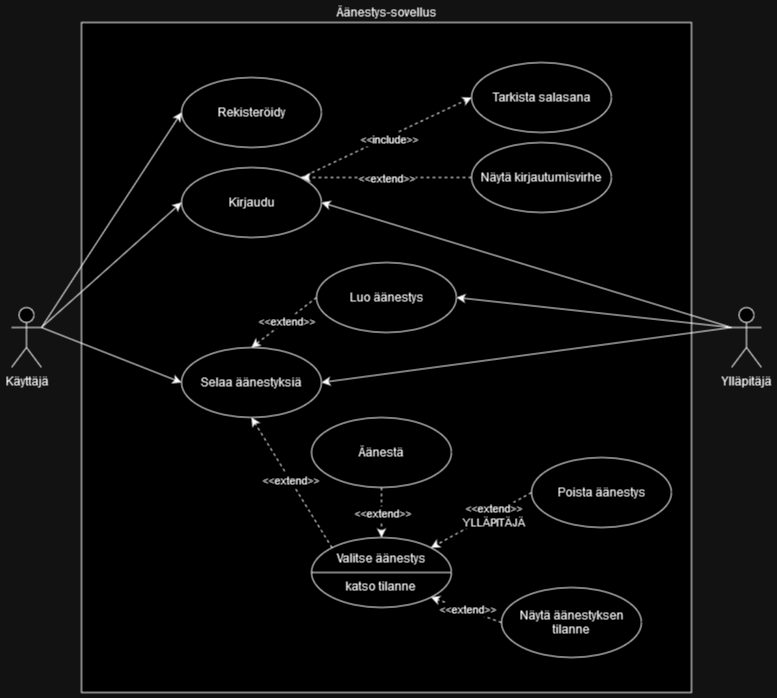

The diagram above was exported from draw.io. Its source (the exported page's mxGraphModel, read from the mxfile embedded in the PNG):
<mxGraphModel dx="1434" dy="746" grid="1" gridSize="10" guides="1" tooltips="1" connect="1" arrows="1" fold="1" page="1" pageScale="1" pageWidth="827" pageHeight="1169" math="0" shadow="0">
  <root>
    <mxCell id="0" />
    <mxCell id="1" parent="0" />
    <mxCell id="ooH2DvwJFcEUK_-dn1RU-6" value="Äänestys-sovellus" style="rounded=0;whiteSpace=wrap;html=1;labelPosition=center;verticalLabelPosition=top;align=center;verticalAlign=bottom;" vertex="1" parent="1">
      <mxGeometry x="110" y="80" width="610" height="670" as="geometry" />
    </mxCell>
    <mxCell id="ooH2DvwJFcEUK_-dn1RU-11" style="rounded=0;orthogonalLoop=1;jettySize=auto;html=1;exitX=1;exitY=0.3333333333333333;exitDx=0;exitDy=0;exitPerimeter=0;entryX=0;entryY=0.5;entryDx=0;entryDy=0;" edge="1" parent="1" source="KPaPKcMOcs8UfQEsXtOl-6" target="ooH2DvwJFcEUK_-dn1RU-42">
      <mxGeometry relative="1" as="geometry">
        <mxPoint x="160" y="475" as="targetPoint" />
      </mxGeometry>
    </mxCell>
    <mxCell id="ooH2DvwJFcEUK_-dn1RU-60" style="rounded=0;orthogonalLoop=1;jettySize=auto;html=1;exitX=1;exitY=0.3333333333333333;exitDx=0;exitDy=0;exitPerimeter=0;entryX=0;entryY=0.5;entryDx=0;entryDy=0;" edge="1" parent="1" source="KPaPKcMOcs8UfQEsXtOl-6" target="ooH2DvwJFcEUK_-dn1RU-55">
      <mxGeometry relative="1" as="geometry" />
    </mxCell>
    <mxCell id="ooH2DvwJFcEUK_-dn1RU-61" style="rounded=0;orthogonalLoop=1;jettySize=auto;html=1;exitX=1;exitY=0.3333333333333333;exitDx=0;exitDy=0;exitPerimeter=0;entryX=0;entryY=0.5;entryDx=0;entryDy=0;" edge="1" parent="1" source="KPaPKcMOcs8UfQEsXtOl-6" target="ooH2DvwJFcEUK_-dn1RU-56">
      <mxGeometry relative="1" as="geometry" />
    </mxCell>
    <mxCell id="KPaPKcMOcs8UfQEsXtOl-6" value="&lt;div&gt;Käyttäjä&lt;/div&gt;" style="shape=umlActor;verticalLabelPosition=bottom;verticalAlign=top;html=1;" parent="1" vertex="1">
      <mxGeometry x="40" y="365" width="30" height="60" as="geometry" />
    </mxCell>
    <mxCell id="ooH2DvwJFcEUK_-dn1RU-3" style="rounded=0;orthogonalLoop=1;jettySize=auto;html=1;dashed=1;entryX=0.5;entryY=1;entryDx=0;entryDy=0;exitX=0;exitY=0;exitDx=0;exitDy=0;" edge="1" parent="1" source="ooH2DvwJFcEUK_-dn1RU-46" target="ooH2DvwJFcEUK_-dn1RU-42">
      <mxGeometry relative="1" as="geometry">
        <mxPoint x="320" y="595" as="sourcePoint" />
        <mxPoint x="249.13857587071743" y="509.966291044861" as="targetPoint" />
      </mxGeometry>
    </mxCell>
    <mxCell id="ooH2DvwJFcEUK_-dn1RU-12" value="&amp;lt;&amp;lt;extend&amp;gt;&amp;gt;" style="edgeLabel;html=1;align=center;verticalAlign=middle;resizable=0;points=[];" connectable="0" vertex="1" parent="ooH2DvwJFcEUK_-dn1RU-3">
      <mxGeometry x="0.0428" relative="1" as="geometry">
        <mxPoint as="offset" />
      </mxGeometry>
    </mxCell>
    <mxCell id="ooH2DvwJFcEUK_-dn1RU-34" style="rounded=0;orthogonalLoop=1;jettySize=auto;html=1;exitX=0;exitY=0.3333333333333333;exitDx=0;exitDy=0;exitPerimeter=0;entryX=1;entryY=0.5;entryDx=0;entryDy=0;" edge="1" parent="1" source="ooH2DvwJFcEUK_-dn1RU-13" target="ooH2DvwJFcEUK_-dn1RU-42">
      <mxGeometry relative="1" as="geometry">
        <mxPoint x="280" y="475" as="targetPoint" />
      </mxGeometry>
    </mxCell>
    <mxCell id="ooH2DvwJFcEUK_-dn1RU-35" style="rounded=0;orthogonalLoop=1;jettySize=auto;html=1;exitX=0;exitY=0.3333333333333333;exitDx=0;exitDy=0;exitPerimeter=0;entryX=1;entryY=0.5;entryDx=0;entryDy=0;" edge="1" parent="1" source="ooH2DvwJFcEUK_-dn1RU-13" target="ooH2DvwJFcEUK_-dn1RU-51">
      <mxGeometry relative="1" as="geometry">
        <mxPoint x="298.74" y="334.68999999999994" as="targetPoint" />
      </mxGeometry>
    </mxCell>
    <mxCell id="ooH2DvwJFcEUK_-dn1RU-65" style="rounded=0;orthogonalLoop=1;jettySize=auto;html=1;exitX=0;exitY=0.3333333333333333;exitDx=0;exitDy=0;exitPerimeter=0;entryX=1;entryY=0.5;entryDx=0;entryDy=0;" edge="1" parent="1" source="ooH2DvwJFcEUK_-dn1RU-13" target="ooH2DvwJFcEUK_-dn1RU-55">
      <mxGeometry relative="1" as="geometry" />
    </mxCell>
    <mxCell id="ooH2DvwJFcEUK_-dn1RU-13" value="&lt;div&gt;Ylläpitäjä&lt;/div&gt;" style="shape=umlActor;verticalLabelPosition=bottom;verticalAlign=top;html=1;" vertex="1" parent="1">
      <mxGeometry x="760" y="365" width="30" height="60" as="geometry" />
    </mxCell>
    <mxCell id="ooH2DvwJFcEUK_-dn1RU-18" style="rounded=0;orthogonalLoop=1;jettySize=auto;html=1;dashed=1;entryX=0.5;entryY=0;entryDx=0;entryDy=0;exitX=0.5;exitY=1;exitDx=0;exitDy=0;" edge="1" parent="1" source="ooH2DvwJFcEUK_-dn1RU-44" target="ooH2DvwJFcEUK_-dn1RU-46">
      <mxGeometry relative="1" as="geometry">
        <mxPoint x="539.9999999999998" y="515" as="sourcePoint" />
        <mxPoint x="422.42640687119297" y="566.7157287525381" as="targetPoint" />
      </mxGeometry>
    </mxCell>
    <mxCell id="ooH2DvwJFcEUK_-dn1RU-28" value="&lt;div&gt;&amp;lt;&amp;lt;extend&amp;gt;&amp;gt;&lt;/div&gt;" style="edgeLabel;html=1;align=center;verticalAlign=middle;resizable=0;points=[];" connectable="0" vertex="1" parent="ooH2DvwJFcEUK_-dn1RU-18">
      <mxGeometry x="0.0011" relative="1" as="geometry">
        <mxPoint as="offset" />
      </mxGeometry>
    </mxCell>
    <mxCell id="ooH2DvwJFcEUK_-dn1RU-24" style="rounded=0;orthogonalLoop=1;jettySize=auto;html=1;exitX=0;exitY=0.5;exitDx=0;exitDy=0;entryX=1;entryY=0;entryDx=0;entryDy=0;dashed=1;" edge="1" parent="1" source="ooH2DvwJFcEUK_-dn1RU-45" target="ooH2DvwJFcEUK_-dn1RU-46">
      <mxGeometry relative="1" as="geometry">
        <mxPoint x="529.9999999999973" y="675" as="sourcePoint" />
        <mxPoint x="422.42640687119297" y="623.2842712474619" as="targetPoint" />
      </mxGeometry>
    </mxCell>
    <mxCell id="ooH2DvwJFcEUK_-dn1RU-27" value="&lt;div&gt;&amp;lt;&amp;lt;extend&amp;gt;&amp;gt;&lt;/div&gt;&lt;div&gt;YLLÄPITÄJÄ&lt;/div&gt;" style="edgeLabel;html=1;align=center;verticalAlign=middle;resizable=0;points=[];" connectable="0" vertex="1" parent="ooH2DvwJFcEUK_-dn1RU-24">
      <mxGeometry x="-0.2261" y="1" relative="1" as="geometry">
        <mxPoint as="offset" />
      </mxGeometry>
    </mxCell>
    <mxCell id="ooH2DvwJFcEUK_-dn1RU-42" value="Selaa äänestyksiä" style="ellipse;whiteSpace=wrap;html=1;" vertex="1" parent="1">
      <mxGeometry x="210" y="405" width="140" height="70" as="geometry" />
    </mxCell>
    <mxCell id="ooH2DvwJFcEUK_-dn1RU-44" value="&lt;div&gt;Äänestä&lt;/div&gt;" style="ellipse;whiteSpace=wrap;html=1;" vertex="1" parent="1">
      <mxGeometry x="340" y="475" width="140" height="70" as="geometry" />
    </mxCell>
    <mxCell id="ooH2DvwJFcEUK_-dn1RU-45" value="&lt;div&gt;Poista äänestys&lt;/div&gt;" style="ellipse;whiteSpace=wrap;html=1;" vertex="1" parent="1">
      <mxGeometry x="560" y="515" width="140" height="70" as="geometry" />
    </mxCell>
    <mxCell id="ooH2DvwJFcEUK_-dn1RU-46" value="&lt;div&gt;Valitse äänestys&lt;/div&gt;&lt;div&gt;&lt;br&gt;&lt;/div&gt;&lt;div&gt;katso tilanne&lt;br&gt;&lt;/div&gt;" style="ellipse;whiteSpace=wrap;html=1;" vertex="1" parent="1">
      <mxGeometry x="340" y="595" width="140" height="70" as="geometry" />
    </mxCell>
    <mxCell id="ooH2DvwJFcEUK_-dn1RU-47" value="" style="line;strokeWidth=1;fillColor=none;align=left;verticalAlign=middle;spacingTop=-1;spacingLeft=3;spacingRight=3;rotatable=0;labelPosition=right;points=[];portConstraint=eastwest;strokeColor=inherit;" vertex="1" parent="1">
      <mxGeometry x="340" y="626" width="140" height="8" as="geometry" />
    </mxCell>
    <mxCell id="3fEyfOPm2Terr040Qk04-1" style="rounded=0;orthogonalLoop=1;jettySize=auto;html=1;exitX=0;exitY=0.5;exitDx=0;exitDy=0;entryX=0.5;entryY=0;entryDx=0;entryDy=0;dashed=1;" edge="1" parent="1" source="ooH2DvwJFcEUK_-dn1RU-51" target="ooH2DvwJFcEUK_-dn1RU-42">
      <mxGeometry relative="1" as="geometry" />
    </mxCell>
    <mxCell id="3fEyfOPm2Terr040Qk04-2" value="&amp;lt;&amp;lt;extend&amp;gt;&amp;gt;" style="edgeLabel;html=1;align=center;verticalAlign=middle;resizable=0;points=[];" vertex="1" connectable="0" parent="3fEyfOPm2Terr040Qk04-1">
      <mxGeometry x="-0.0377" relative="1" as="geometry">
        <mxPoint as="offset" />
      </mxGeometry>
    </mxCell>
    <mxCell id="ooH2DvwJFcEUK_-dn1RU-51" value="Luo äänestys" style="ellipse;whiteSpace=wrap;html=1;" vertex="1" parent="1">
      <mxGeometry x="345" y="320" width="140" height="70" as="geometry" />
    </mxCell>
    <mxCell id="ooH2DvwJFcEUK_-dn1RU-53" style="rounded=0;orthogonalLoop=1;jettySize=auto;html=1;exitX=0;exitY=0.5;exitDx=0;exitDy=0;entryX=1;entryY=1;entryDx=0;entryDy=0;dashed=1;" edge="1" parent="1" source="ooH2DvwJFcEUK_-dn1RU-52" target="ooH2DvwJFcEUK_-dn1RU-46">
      <mxGeometry relative="1" as="geometry" />
    </mxCell>
    <mxCell id="ooH2DvwJFcEUK_-dn1RU-54" value="&lt;div&gt;&amp;lt;&amp;lt;extend&amp;gt;&amp;gt;&lt;/div&gt;" style="edgeLabel;html=1;align=center;verticalAlign=middle;resizable=0;points=[];" connectable="0" vertex="1" parent="ooH2DvwJFcEUK_-dn1RU-53">
      <mxGeometry x="-0.0201" y="-1" relative="1" as="geometry">
        <mxPoint as="offset" />
      </mxGeometry>
    </mxCell>
    <mxCell id="ooH2DvwJFcEUK_-dn1RU-52" value="&lt;div&gt;Näytä äänestyksen tilanne&lt;/div&gt;" style="ellipse;whiteSpace=wrap;html=1;" vertex="1" parent="1">
      <mxGeometry x="530" y="645" width="140" height="70" as="geometry" />
    </mxCell>
    <mxCell id="ooH2DvwJFcEUK_-dn1RU-58" style="rounded=0;orthogonalLoop=1;jettySize=auto;html=1;exitX=1;exitY=0;exitDx=0;exitDy=0;entryX=0;entryY=0.5;entryDx=0;entryDy=0;dashed=1;" edge="1" parent="1" source="ooH2DvwJFcEUK_-dn1RU-55" target="ooH2DvwJFcEUK_-dn1RU-57">
      <mxGeometry relative="1" as="geometry" />
    </mxCell>
    <mxCell id="ooH2DvwJFcEUK_-dn1RU-59" value="&amp;lt;&amp;lt;include&amp;gt;&amp;gt;" style="edgeLabel;html=1;align=center;verticalAlign=middle;resizable=0;points=[];" connectable="0" vertex="1" parent="ooH2DvwJFcEUK_-dn1RU-58">
      <mxGeometry x="0.0213" y="-2" relative="1" as="geometry">
        <mxPoint as="offset" />
      </mxGeometry>
    </mxCell>
    <mxCell id="ooH2DvwJFcEUK_-dn1RU-55" value="&lt;div&gt;Kirjaudu&lt;/div&gt;" style="ellipse;whiteSpace=wrap;html=1;" vertex="1" parent="1">
      <mxGeometry x="210" y="225" width="140" height="70" as="geometry" />
    </mxCell>
    <mxCell id="ooH2DvwJFcEUK_-dn1RU-56" value="&lt;div&gt;Rekisteröidy&lt;/div&gt;" style="ellipse;whiteSpace=wrap;html=1;" vertex="1" parent="1">
      <mxGeometry x="210" y="135" width="140" height="70" as="geometry" />
    </mxCell>
    <mxCell id="ooH2DvwJFcEUK_-dn1RU-57" value="Tarkista salasana" style="ellipse;whiteSpace=wrap;html=1;" vertex="1" parent="1">
      <mxGeometry x="500" y="120" width="140" height="70" as="geometry" />
    </mxCell>
    <mxCell id="ooH2DvwJFcEUK_-dn1RU-63" style="rounded=0;orthogonalLoop=1;jettySize=auto;html=1;exitX=0;exitY=0.5;exitDx=0;exitDy=0;dashed=1;" edge="1" parent="1" source="ooH2DvwJFcEUK_-dn1RU-62">
      <mxGeometry relative="1" as="geometry">
        <mxPoint x="330" y="235" as="targetPoint" />
      </mxGeometry>
    </mxCell>
    <mxCell id="ooH2DvwJFcEUK_-dn1RU-64" value="&amp;lt;&amp;lt;extend&amp;gt;&amp;gt;" style="edgeLabel;html=1;align=center;verticalAlign=middle;resizable=0;points=[];" connectable="0" vertex="1" parent="ooH2DvwJFcEUK_-dn1RU-63">
      <mxGeometry x="0.0094" relative="1" as="geometry">
        <mxPoint as="offset" />
      </mxGeometry>
    </mxCell>
    <mxCell id="ooH2DvwJFcEUK_-dn1RU-62" value="Näytä kirjautumisvirhe" style="ellipse;whiteSpace=wrap;html=1;" vertex="1" parent="1">
      <mxGeometry x="500" y="200" width="140" height="70" as="geometry" />
    </mxCell>
  </root>
</mxGraphModel>